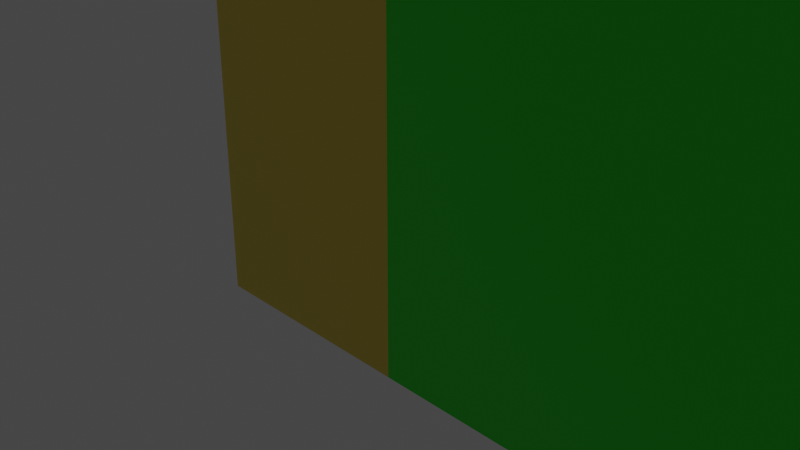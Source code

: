# Source: untitled.blend  (saved by Blender 2.92.15; exported with 4.5.12 LTS)
import bpy
from mathutils import Matrix  # noqa: F401  (used for matrix-valued properties, if any)

bpy.ops.wm.read_factory_settings(use_empty=True)
scene = bpy.context.scene
scene.name = 'Scene'

# ---- collections
col_collection = bpy.data.collections.new('Collection'); scene.collection.children.link(col_collection)
col_floor = bpy.data.collections.new('Floor'); scene.collection.children.link(col_floor)

# ---- materials (node trees are filled in below, after node groups)
mat_material_001 = bpy.data.materials.new('Material.001')
mat_material_001.alpha_threshold = 0.0
mat_material_001.use_transparent_shadow = False
mat_material_001.line_color = (0.0, 0.0, 0.0, 1.0)
mat_material = bpy.data.materials.new('Material')
mat_material.alpha_threshold = 0.0
mat_material.use_transparent_shadow = False
mat_material.line_color = (0.0, 0.0, 0.0, 1.0)
mat_material_002 = bpy.data.materials.new('Material.002')
mat_material_002.alpha_threshold = 0.0
mat_material_002.use_transparent_shadow = False
mat_material_002.line_color = (0.0, 0.0, 0.0, 1.0)
mat_material_003 = bpy.data.materials.new('Material.003')
mat_material_003.alpha_threshold = 0.0
mat_material_003.use_transparent_shadow = False
mat_material_003.line_color = (0.0, 0.0, 0.0, 1.0)
mat_material_005 = bpy.data.materials.new('Material.005')
mat_material_005.alpha_threshold = 0.0
mat_material_005.use_transparent_shadow = False
mat_material_005.line_color = (0.0, 0.0, 0.0, 1.0)
mat_material_006 = bpy.data.materials.new('Material.006')
mat_material_006.alpha_threshold = 0.0
mat_material_006.use_transparent_shadow = False
mat_material_006.line_color = (0.0, 0.0, 0.0, 1.0)
mat_material_007 = bpy.data.materials.new('Material.007')
mat_material_007.use_transparent_shadow = False
mat_material_004 = bpy.data.materials.new('Material.004')
mat_material_004.use_transparent_shadow = False

# ---- material node trees
mat_material_001.use_nodes = True; mat_material_001.node_tree.nodes.clear()
_N = mat_material_001.node_tree.nodes; _L = mat_material_001.node_tree.links
n0 = _N.new('ShaderNodeOutputMaterial'); n0.name = 'Material Output'; n0.location = (300, 300)
n1 = _N.new('ShaderNodeBsdfPrincipled'); n1.name = 'Principled BSDF'; n1.location = (10, 300)
n1.distribution = 'GGX'
n1.subsurface_method = 'BURLEY'
n1.inputs[0].default_value = (0.04321, 0.4407, 0.8, 1.0)
n1.inputs[2].default_value = 0.4
n1.inputs[3].default_value = 1.45
n1.inputs[27].default_value = (0.0, 0.0, 0.0, 1.0)
n1.inputs[28].default_value = 1.0
_L.new(n1.outputs[0], n0.inputs[0])
n0.is_active_output = True
mat_material.use_nodes = True; mat_material.node_tree.nodes.clear()
_N = mat_material.node_tree.nodes; _L = mat_material.node_tree.links
n0 = _N.new('ShaderNodeOutputMaterial'); n0.name = 'Material Output'; n0.location = (300, 300)
n1 = _N.new('ShaderNodeBsdfPrincipled'); n1.name = 'Principled BSDF'; n1.location = (10, 300)
n1.distribution = 'GGX'
n1.subsurface_method = 'BURLEY'
n1.inputs[0].default_value = (0.01266, 0.8, 0.009299, 1.0)
n1.inputs[2].default_value = 0.4
n1.inputs[3].default_value = 1.45
n1.inputs[27].default_value = (0.0, 0.0, 0.0, 1.0)
n1.inputs[28].default_value = 1.0
_L.new(n1.outputs[0], n0.inputs[0])
n0.is_active_output = True
mat_material_002.use_nodes = True; mat_material_002.node_tree.nodes.clear()
_N = mat_material_002.node_tree.nodes; _L = mat_material_002.node_tree.links
n0 = _N.new('ShaderNodeOutputMaterial'); n0.name = 'Material Output'; n0.location = (300, 300)
n1 = _N.new('ShaderNodeBsdfPrincipled'); n1.name = 'Principled BSDF'; n1.location = (10, 300)
n1.distribution = 'GGX'
n1.subsurface_method = 'BURLEY'
n1.inputs[0].default_value = (0.8, 0.633, 0.06711, 1.0)
n1.inputs[2].default_value = 0.4
n1.inputs[3].default_value = 1.45
n1.inputs[27].default_value = (0.0, 0.0, 0.0, 1.0)
n1.inputs[28].default_value = 1.0
_L.new(n1.outputs[0], n0.inputs[0])
n0.is_active_output = True
mat_material_003.use_nodes = True; mat_material_003.node_tree.nodes.clear()
_N = mat_material_003.node_tree.nodes; _L = mat_material_003.node_tree.links
n0 = _N.new('ShaderNodeOutputMaterial'); n0.name = 'Material Output'; n0.location = (300, 300)
n1 = _N.new('ShaderNodeBsdfPrincipled'); n1.name = 'Principled BSDF'; n1.location = (10, 300)
n1.distribution = 'GGX'
n1.subsurface_method = 'BURLEY'
n1.inputs[0].default_value = (0.8, 0.1478, 0.01667, 1.0)
n1.inputs[2].default_value = 0.4
n1.inputs[3].default_value = 1.45
n1.inputs[27].default_value = (0.0, 0.0, 0.0, 1.0)
n1.inputs[28].default_value = 1.0
_L.new(n1.outputs[0], n0.inputs[0])
n0.is_active_output = True
mat_material_005.use_nodes = True; mat_material_005.node_tree.nodes.clear()
_N = mat_material_005.node_tree.nodes; _L = mat_material_005.node_tree.links
n0 = _N.new('ShaderNodeOutputMaterial'); n0.name = 'Material Output'; n0.location = (300, 300)
n1 = _N.new('ShaderNodeBsdfPrincipled'); n1.name = 'Principled BSDF'; n1.location = (10, 300)
n1.distribution = 'GGX'
n1.subsurface_method = 'BURLEY'
n1.inputs[0].default_value = (0.002641, 0.1376, 0.01144, 1.0)
n1.inputs[2].default_value = 0.4
n1.inputs[3].default_value = 1.45
n1.inputs[27].default_value = (0.0, 0.0, 0.0, 1.0)
n1.inputs[28].default_value = 1.0
_L.new(n1.outputs[0], n0.inputs[0])
n0.is_active_output = True
mat_material_006.use_nodes = True; mat_material_006.node_tree.nodes.clear()
_N = mat_material_006.node_tree.nodes; _L = mat_material_006.node_tree.links
n0 = _N.new('ShaderNodeOutputMaterial'); n0.name = 'Material Output'; n0.location = (300, 300)
n1 = _N.new('ShaderNodeBsdfPrincipled'); n1.name = 'Principled BSDF'; n1.location = (10, 300)
n1.distribution = 'GGX'
n1.subsurface_method = 'BURLEY'
n1.inputs[0].default_value = (0.8, 0.3771, 0.6191, 1.0)
n1.inputs[2].default_value = 0.4
n1.inputs[3].default_value = 1.45
n1.inputs[27].default_value = (0.0, 0.0, 0.0, 1.0)
n1.inputs[28].default_value = 1.0
_L.new(n1.outputs[0], n0.inputs[0])
n0.is_active_output = True
mat_material_007.use_nodes = True; mat_material_007.node_tree.nodes.clear()
_N = mat_material_007.node_tree.nodes; _L = mat_material_007.node_tree.links
n0 = _N.new('ShaderNodeBsdfPrincipled'); n0.name = 'Principled BSDF'; n0.location = (10, 300)
n0.distribution = 'GGX'
n0.subsurface_method = 'BURLEY'
n0.inputs[0].default_value = (0.01784, 0.009366, 0.8, 1.0)
n0.inputs[3].default_value = 1.45
n0.inputs[27].default_value = (0.0, 0.0, 0.0, 1.0)
n0.inputs[28].default_value = 1.0
n1 = _N.new('ShaderNodeOutputMaterial'); n1.name = 'Material Output'; n1.location = (300, 300)
_L.new(n0.outputs[0], n1.inputs[0])
n1.is_active_output = True
mat_material_004.use_nodes = True; mat_material_004.node_tree.nodes.clear()
_N = mat_material_004.node_tree.nodes; _L = mat_material_004.node_tree.links
n0 = _N.new('ShaderNodeBsdfPrincipled'); n0.name = 'Principled BSDF'; n0.location = (10, 300)
n0.distribution = 'GGX'
n0.subsurface_method = 'BURLEY'
n0.inputs[0].default_value = (0.8, 0.02389, 0.03757, 1.0)
n0.inputs[3].default_value = 1.45
n0.inputs[27].default_value = (0.0, 0.0, 0.0, 1.0)
n0.inputs[28].default_value = 1.0
n1 = _N.new('ShaderNodeOutputMaterial'); n1.name = 'Material Output'; n1.location = (300, 300)
_L.new(n0.outputs[0], n1.inputs[0])
n1.is_active_output = True

# ---- world
world_world = bpy.data.worlds.new('World'); scene.world = world_world
world_world.use_nodes = True; world_world.node_tree.nodes.clear()
_N = world_world.node_tree.nodes; _L = world_world.node_tree.links
n0 = _N.new('ShaderNodeOutputWorld'); n0.name = 'World Output'; n0.location = (300, 300)
n1 = _N.new('ShaderNodeBackground'); n1.name = 'Background'; n1.location = (10, 300)
n1.inputs[0].default_value = (0.05088, 0.05088, 0.05088, 1.0)
_L.new(n1.outputs[0], n0.inputs[0])
n0.is_active_output = True
world_world.color = (0.05088, 0.05088, 0.05088)
world_world.use_sun_shadow = False
world_world.sun_shadow_jitter_overblur = 0.0

# ---- cameras
cam_camera = bpy.data.cameras.new('Camera')
cam_camera.clip_end = 100.0
cam_camera.ortho_scale = 7.314

# ---- lights
light_light = bpy.data.lights.new('Light', 'POINT')
light_light.transmission_factor = 0.0
light_light.energy = 1000.0
light_light.shadow_soft_size = 0.1
light_light.shadow_maximum_resolution = 0.006
light_light.use_absolute_resolution = True

# ---- meshes
me_cube = bpy.data.meshes.new('Cube')
me_cube.from_pydata([(0.0, 1.0, 4.0), (0.0, 1.0, -1.0), (0.0, -1.0, 4.0), (0.0, -1.0, -1.0), (-1.0, 1.0, 4.0), (-1.0, 1.0, -1.0), (-1.0, -1.0, 4.0), (-1.0, -1.0, -1.0), (1.0, 1.0, -1.0), (1.0, -1.0, -1.0)], [], [(0, 4, 6, 2), (3, 2, 6, 7), (7, 6, 4, 5), (5, 1, 3, 7), (1, 0, 2, 3), (5, 4, 0, 1), (1, 3, 9, 8)])
_uv = me_cube.uv_layers.new(name='UVMap')
_uv.uv.foreach_set('vector', [0.625, 0.5, 0.875, 0.5, 0.875, 0.75, 0.625, 0.75, 0.375, 0.75, 0.625, 0.75, 0.625, 1.0, 0.375, 1.0, 0.375, 0.0, 0.625, 0.0, 0.625, 0.25, 0.375, 0.25, 0.125, 0.5, 0.375, 0.5, 0.375, 0.75, 0.125, 0.75, 0.375, 0.5, 0.625, 0.5, 0.625, 0.75, 0.375, 0.75, 0.375, 0.25, 0.625, 0.25, 0.625, 0.5, 0.375, 0.5, 0.375, 0.5, 0.375, 0.75, 0.375, 0.75, 0.375, 0.5])
me_cube.materials.append(mat_material_001)
me_cube.use_remesh_preserve_volume = False
me_cube.use_remesh_preserve_attributes = False
me_cube.use_mirror_vertex_groups = False
me_cube.update()
me_cube_001 = bpy.data.meshes.new('Cube.001')
me_cube_001.from_pydata([(0.0, 1.0, 4.0), (0.0, 1.0, -1.0), (0.0, -1.0, 4.0), (0.0, -1.0, -1.0), (-1.0, 1.0, 4.0), (-1.0, 1.0, -1.0), (-1.0, -1.0, 4.0), (-1.0, -1.0, -1.0), (1.0, 1.0, -1.0), (1.0, -1.0, -1.0)], [], [(0, 4, 6, 2), (3, 2, 6, 7), (7, 6, 4, 5), (5, 1, 3, 7), (1, 0, 2, 3), (5, 4, 0, 1), (1, 3, 9, 8)])
_uv = me_cube_001.uv_layers.new(name='UVMap')
_uv.uv.foreach_set('vector', [0.625, 0.5, 0.875, 0.5, 0.875, 0.75, 0.625, 0.75, 0.375, 0.75, 0.625, 0.75, 0.625, 1.0, 0.375, 1.0, 0.375, 0.0, 0.625, 0.0, 0.625, 0.25, 0.375, 0.25, 0.125, 0.5, 0.375, 0.5, 0.375, 0.75, 0.125, 0.75, 0.375, 0.5, 0.625, 0.5, 0.625, 0.75, 0.375, 0.75, 0.375, 0.25, 0.625, 0.25, 0.625, 0.5, 0.375, 0.5, 0.375, 0.5, 0.375, 0.75, 0.375, 0.75, 0.375, 0.5])
me_cube_001.materials.append(mat_material)
me_cube_001.use_remesh_preserve_volume = False
me_cube_001.use_remesh_preserve_attributes = False
me_cube_001.use_mirror_vertex_groups = False
me_cube_001.update()
me_cube_002 = bpy.data.meshes.new('Cube.002')
me_cube_002.from_pydata([(0.0, 1.0, 4.0), (0.0, 1.0, -1.0), (0.0, -1.0, 4.0), (0.0, -1.0, -1.0), (-1.0, 1.0, 4.0), (-1.0, 1.0, -1.0), (-1.0, -1.0, 4.0), (-1.0, -1.0, -1.0), (-1.0, 0.0, -1.0), (-1.0, 0.0, 4.0), (1.0, 1.0, 4.0), (1.0, 1.0, -1.0), (1.0, 0.0, -1.0), (1.0, 0.0, 4.0), (0.0, -0.4939, 4.0), (0.4939, 0.0, 4.0), (0.0, 0.4939, 4.0), (-0.4939, 0.0, 4.0), (0.1446, -0.1446, 4.0), (0.4939, 0.0, -1.0), (0.0, -0.4939, -1.0), (-0.4939, 0.0, -1.0), (0.0, 0.4939, -1.0), (0.1446, -0.1446, -1.0), (1.0, -1.0, -1.0)], [], [(0, 16, 15, 13, 10), (3, 2, 6, 7), (8, 9, 4, 5), (5, 1, 22, 21, 8), (0, 4, 9, 17, 16), (5, 4, 0, 1), (1, 0, 10, 11), (7, 6, 9, 8), (15, 19, 12, 13), (19, 22, 1, 11, 12), (8, 21, 20, 3, 7), (14, 17, 9, 6, 2), (12, 11, 10, 13), (14, 18, 15, 16, 17), (19, 23, 20, 21, 22), (14, 20, 23, 18), (18, 23, 19, 15), (20, 14, 2, 3), (12, 19, 23, 20, 3, 24)])
_uv = me_cube_002.uv_layers.new(name='UVMap')
_uv.uv.foreach_set('vector', [0.625, 0.5, 0.625, 0.5633, 0.625, 0.625, 0.625, 0.625, 0.625, 0.5, 0.375, 0.75, 0.625, 0.75, 0.625, 1.0, 0.375, 1.0, 0.375, 0.125, 0.625, 0.125, 0.625, 0.25, 0.375, 0.25, 0.125, 0.5, 0.375, 0.5, 0.375, 0.5633, 0.2515, 0.625, 0.125, 0.625, 0.625, 0.5, 0.875, 0.5, 0.875, 0.625, 0.7485, 0.625, 0.625, 0.5633, 0.375, 0.25, 0.625, 0.25, 0.625, 0.5, 0.375, 0.5, 0.375, 0.5, 0.625, 0.5, 0.625, 0.5, 0.375, 0.5, 0.375, 0.0, 0.625, 0.0, 0.625, 0.125, 0.375, 0.125, 0.625, 0.625, 0.375, 0.625, 0.375, 0.625, 0.625, 0.625, 0.375, 0.625, 0.375, 0.5633, 0.375, 0.5, 0.375, 0.5, 0.375, 0.625, 0.125, 0.625, 0.2515, 0.625, 0.375, 0.6867, 0.375, 0.75, 0.125, 0.75, 0.625, 0.6867, 0.7485, 0.625, 0.875, 0.625, 0.875, 0.75, 0.625, 0.75, 0.375, 0.625, 0.375, 0.5, 0.625, 0.5, 0.625, 0.625, 0.625, 0.6867, 0.625, 0.6431, 0.625, 0.625, 0.625, 0.5633, 0.7485, 0.625, 0.375, 0.625, 0.375, 0.625, 0.375, 0.625, 0.2515, 0.625, 0.375, 0.5633, 0.625, 0.6867, 0.375, 0.6867, 0.375, 0.625, 0.625, 0.625, 0.625, 0.625, 0.375, 0.625, 0.375, 0.625, 0.625, 0.625, 0.375, 0.6867, 0.625, 0.6867, 0.625, 0.75, 0.375, 0.75, 0.0, 0.0, 0.0, 0.0, 0.0, 0.0, 0.0, 0.0, 0.0, 0.0, 0.0, 0.0])
me_cube_002.materials.append(mat_material_002)
me_cube_002.use_remesh_preserve_volume = False
me_cube_002.use_remesh_preserve_attributes = False
me_cube_002.use_mirror_vertex_groups = False
me_cube_002.update()
me_cube_003 = bpy.data.meshes.new('Cube.003')
me_cube_003.from_pydata([(0.0, 1.0, 4.0), (0.0, 1.0, -1.0), (0.0, -1.0, 4.0), (0.0, -1.0, -1.0), (-1.0, -1.0, 4.0), (-1.0, -1.0, -1.0), (-1.0, 0.0, -1.0), (0.0, 0.0, 4.0), (-1.0, 0.0, 4.0), (0.0, 0.0, -1.0), (1.0, 1.0, 4.0), (1.0, 1.0, -1.0), (1.0, 0.0, -1.0), (1.0, 0.0, 4.0), (-0.5024, 1.0, 4.0), (-1.0, 0.5024, 4.0), (-0.8543, 0.8543, 4.0), (-1.0, 0.5024, -1.0), (-0.5024, 1.0, -1.0), (-0.8543, 0.8543, -1.0), (1.0, 2.0, -1.0), (-1.0, 2.0, -1.0), (5.643e-07, 2.0, -1.0)], [], [(7, 8, 4, 2), (3, 2, 4, 5), (0, 14, 16, 15, 8, 7), (6, 9, 3, 5), (9, 7, 2, 3), (6, 8, 15, 17), (1, 0, 10, 11), (5, 4, 8, 6), (17, 19, 18, 1, 9, 6), (0, 7, 13, 10), (9, 1, 11, 12), (7, 9, 12, 13), (12, 11, 10, 13), (14, 18, 19, 16), (16, 19, 17, 15), (18, 14, 0, 1), (20, 11, 1, 22), (18, 1, 22, 21, 17, 19)])
_uv = me_cube_003.uv_layers.new(name='UVMap')
_uv.uv.foreach_set('vector', [0.625, 0.625, 0.875, 0.625, 0.875, 0.75, 0.625, 0.75, 0.375, 0.75, 0.625, 0.75, 0.625, 1.0, 0.375, 1.0, 0.625, 0.5, 0.7506, 0.5, 0.6962, 0.3394, 0.875, 0.5622, 0.875, 0.625, 0.625, 0.625, 0.125, 0.625, 0.375, 0.625, 0.375, 0.75, 0.125, 0.75, 0.375, 0.625, 0.625, 0.625, 0.625, 0.75, 0.375, 0.75, 0.375, 0.125, 0.625, 0.125, 0.625, 0.1878, 0.375, 0.1878, 0.375, 0.5, 0.625, 0.5, 0.625, 0.5, 0.375, 0.5, 0.375, 0.0, 0.625, 0.0, 0.625, 0.125, 0.375, 0.125, 0.125, 0.5622, 0.3038, 0.3394, 0.2494, 0.5, 0.375, 0.5, 0.375, 0.625, 0.125, 0.625, 0.625, 0.5, 0.625, 0.625, 0.625, 0.625, 0.625, 0.5, 0.375, 0.625, 0.375, 0.5, 0.375, 0.5, 0.375, 0.625, 0.625, 0.625, 0.375, 0.625, 0.375, 0.625, 0.625, 0.625, 0.375, 0.625, 0.375, 0.5, 0.625, 0.5, 0.625, 0.625, 0.625, 0.3744, 0.375, 0.3744, 0.3038, 0.3394, 0.6962, 0.3394, 0.6962, 0.3394, 0.3038, 0.3394, 0.375, 0.1878, 0.625, 0.1878, 0.375, 0.3744, 0.625, 0.3744, 0.625, 0.5, 0.375, 0.5, 0.0, 0.0, 0.0, 0.0, 0.0, 0.0, 0.0, 0.0, 0.0, 0.0, 0.0, 0.0, 0.0, 0.0, 0.0, 0.0, 0.0, 0.0, 0.0, 0.0])
me_cube_003.materials.append(mat_material_003)
me_cube_003.use_remesh_preserve_volume = False
me_cube_003.use_remesh_preserve_attributes = False
me_cube_003.use_mirror_vertex_groups = False
me_cube_003.update()
me_cube_004 = bpy.data.meshes.new('Cube.004')
me_cube_004.from_pydata([(0.0, 0.5, 3.0), (0.0, 0.5, 0.0), (0.0, -0.5, 3.0), (0.0, -0.5, 0.0), (-1.0, 0.5, 3.0), (-1.0, 0.5, 0.0), (-1.0, -0.5, 3.0), (-1.0, -0.5, 0.0), (1.0, 1.0, -1.0), (1.0, -1.0, -1.0), (-1.0, 1.0, -1.0), (-1.0, -1.0, -1.0), (0.0, 1.0, 4.0), (0.0, 1.0, -1.0), (-1.0, -1.0, 4.0), (0.0, -1.0, 4.0), (0.0, -1.0, -1.0), (-1.0, 1.0, 4.0)], [], [(12, 17, 14, 15), (16, 15, 14, 11), (0, 2, 6, 4), (10, 13, 16, 11), (1, 0, 4, 5), (10, 17, 12, 13), (13, 16, 9, 8), (7, 5, 10, 11), (0, 1, 13, 12), (6, 7, 11, 14), (3, 2, 15, 16), (5, 4, 17, 10), (2, 0, 12, 15), (4, 6, 14, 17), (1, 3, 16, 13), (2, 3, 7, 6), (3, 1, 5, 7)])
_uv = me_cube_004.uv_layers.new(name='UVMap')
_uv.uv.foreach_set('vector', [0.625, 0.5, 0.875, 0.5, 0.875, 0.75, 0.625, 0.75, 0.375, 0.75, 0.625, 0.75, 0.625, 1.0, 0.375, 1.0, 0.6, 0.5625, 0.6, 0.6875, 0.6, 0.0625, 0.6, 0.1875, 0.125, 0.5, 0.375, 0.5, 0.375, 0.75, 0.125, 0.75, 0.4, 0.5625, 0.6, 0.5625, 0.6, 0.1875, 0.4, 0.1875, 0.375, 0.25, 0.625, 0.25, 0.625, 0.5, 0.375, 0.5, 0.375, 0.5, 0.375, 0.75, 0.375, 0.75, 0.375, 0.5, 0.4, 0.0625, 0.4, 0.1875, 0.375, 0.25, 0.375, 0.0, 0.6, 0.5625, 0.4, 0.5625, 0.375, 0.5, 0.625, 0.5, 0.6, 0.0625, 0.4, 0.0625, 0.375, 0.0, 0.625, 0.0, 0.4, 0.6875, 0.6, 0.6875, 0.625, 0.75, 0.375, 0.75, 0.4, 0.1875, 0.6, 0.1875, 0.625, 0.25, 0.375, 0.25, 0.6, 0.6875, 0.6, 0.5625, 0.625, 0.5, 0.625, 0.75, 0.6, 0.1875, 0.6, 0.0625, 0.625, 0.0, 0.625, 0.25, 0.4, 0.5625, 0.4, 0.6875, 0.375, 0.75, 0.375, 0.5, 0.6, 0.6875, 0.4, 0.6875, 0.4, 0.0625, 0.6, 0.0625, 0.4, 0.6875, 0.4, 0.5625, 0.4, 0.1875, 0.4, 0.0625])
me_cube_004.materials.append(mat_material_005)
me_cube_004.use_remesh_preserve_volume = False
me_cube_004.use_remesh_preserve_attributes = False
me_cube_004.use_mirror_vertex_groups = False
me_cube_004.update()
me_cube_005 = bpy.data.meshes.new('Cube.005')
me_cube_005.from_pydata([(0.0, 0.5, 3.0), (0.0, 0.5, -1.0), (0.0, -0.5, 3.0), (0.0, -0.5, -1.0), (-1.0, 0.5, 3.0), (-1.0, 0.5, -1.0), (-1.0, -0.5, 3.0), (-1.0, -0.5, -1.0), (1.0, 1.0, -1.0), (1.0, -1.0, -1.0), (-1.0, 1.0, -1.0), (-1.0, -1.0, -1.0), (0.0, 1.0, 4.0), (0.0, 1.0, -1.0), (-1.0, -1.0, 4.0), (0.0, -1.0, 4.0), (0.0, -1.0, -1.0), (-1.0, 1.0, 4.0)], [], [(12, 17, 14, 15), (16, 15, 14, 11), (0, 2, 6, 4), (10, 13, 16, 11), (1, 0, 4, 5), (10, 17, 12, 13), (13, 16, 9, 8), (7, 5, 10, 11), (0, 1, 13, 12), (6, 7, 11, 14), (3, 2, 15, 16), (5, 4, 17, 10), (2, 0, 12, 15), (4, 6, 14, 17), (1, 3, 16, 13), (2, 3, 7, 6), (3, 1, 5, 7)])
_uv = me_cube_005.uv_layers.new(name='UVMap')
_uv.uv.foreach_set('vector', [0.625, 0.5, 0.875, 0.5, 0.875, 0.75, 0.625, 0.75, 0.375, 0.75, 0.625, 0.75, 0.625, 1.0, 0.375, 1.0, 0.6, 0.5625, 0.6, 0.6875, 0.6, 0.0625, 0.6, 0.1875, 0.125, 0.5, 0.375, 0.5, 0.375, 0.75, 0.125, 0.75, 0.4, 0.5625, 0.6, 0.5625, 0.6, 0.1875, 0.4, 0.1875, 0.375, 0.25, 0.625, 0.25, 0.625, 0.5, 0.375, 0.5, 0.375, 0.5, 0.375, 0.75, 0.375, 0.75, 0.375, 0.5, 0.4, 0.0625, 0.4, 0.1875, 0.375, 0.25, 0.375, 0.0, 0.6, 0.5625, 0.4, 0.5625, 0.375, 0.5, 0.625, 0.5, 0.6, 0.0625, 0.4, 0.0625, 0.375, 0.0, 0.625, 0.0, 0.4, 0.6875, 0.6, 0.6875, 0.625, 0.75, 0.375, 0.75, 0.4, 0.1875, 0.6, 0.1875, 0.625, 0.25, 0.375, 0.25, 0.6, 0.6875, 0.6, 0.5625, 0.625, 0.5, 0.625, 0.75, 0.6, 0.1875, 0.6, 0.0625, 0.625, 0.0, 0.625, 0.25, 0.4, 0.5625, 0.4, 0.6875, 0.375, 0.75, 0.375, 0.5, 0.6, 0.6875, 0.4, 0.6875, 0.4, 0.0625, 0.6, 0.0625, 0.4, 0.6875, 0.4, 0.5625, 0.4, 0.1875, 0.4, 0.0625])
me_cube_005.materials.append(mat_material_006)
me_cube_005.use_remesh_preserve_volume = False
me_cube_005.use_remesh_preserve_attributes = False
me_cube_005.use_mirror_vertex_groups = False
me_cube_005.update()
me_cube_006 = bpy.data.meshes.new('Cube.006')
me_cube_006.from_pydata([(0.0, 1.0, 4.0), (0.0, 1.0, -1.0), (0.0, -1.0, 4.0), (0.0, -1.0, -1.0), (-1.0, 1.0, 4.0), (-1.0, 1.0, -1.0), (-1.0, -1.0, 4.0), (-1.0, -1.0, -1.0), (1.0, 1.0, -1.0), (1.0, -1.0, -1.0)], [], [(0, 4, 6, 2), (3, 2, 6, 7), (7, 6, 4, 5), (5, 1, 3, 7), (1, 0, 2, 3), (5, 4, 0, 1), (1, 3, 9, 8)])
_uv = me_cube_006.uv_layers.new(name='UVMap')
_uv.uv.foreach_set('vector', [0.625, 0.5, 0.875, 0.5, 0.875, 0.75, 0.625, 0.75, 0.375, 0.75, 0.625, 0.75, 0.625, 1.0, 0.375, 1.0, 0.375, 0.0, 0.625, 0.0, 0.625, 0.25, 0.375, 0.25, 0.125, 0.5, 0.375, 0.5, 0.375, 0.75, 0.125, 0.75, 0.375, 0.5, 0.625, 0.5, 0.625, 0.75, 0.375, 0.75, 0.375, 0.25, 0.625, 0.25, 0.625, 0.5, 0.375, 0.5, 0.375, 0.5, 0.375, 0.75, 0.375, 0.75, 0.375, 0.5])
me_cube_006.materials.append(mat_material)
me_cube_006.use_remesh_preserve_volume = False
me_cube_006.use_remesh_preserve_attributes = False
me_cube_006.use_mirror_vertex_groups = False
me_cube_006.update()
me_plane_004 = bpy.data.meshes.new('Plane.004')
me_plane_004.from_pydata([(-1.0, -1.0, 0.0), (1.0, -1.0, 0.0), (-1.0, 1.0, 0.0), (1.0, 1.0, 0.0), (-0.5, -1.0, 0.0), (0.0, -1.0, 0.0), (0.5, -1.0, 0.0), (0.5, 1.0, 0.0), (0.0, 1.0, 0.0), (-0.5, 1.0, 0.0), (0.5, -1.0, 1.0), (1.0, -1.0, 1.0), (1.0, 1.0, 1.0), (0.5, 1.0, 1.0), (0.0, -1.0, 0.75), (0.5, -1.0, 0.75), (0.5, 1.0, 0.75), (0.0, 1.0, 0.75), (-0.5, -1.0, 0.5), (0.0, -1.0, 0.5), (0.0, 1.0, 0.5), (-0.5, 1.0, 0.5), (-1.0, 1.0, 0.25), (-1.0, -1.0, 0.25), (-0.5, 1.0, 0.25), (-0.5, -1.0, 0.25)], [], [(6, 1, 11, 10), (9, 2, 22, 24), (4, 5, 19, 18), (6, 7, 16, 15), (10, 11, 12, 13), (7, 6, 10, 13), (1, 3, 12, 11), (3, 7, 13, 12), (14, 15, 16, 17), (7, 8, 17, 16), (5, 6, 15, 14), (8, 5, 14, 17), (18, 19, 20, 21), (9, 4, 18, 21), (5, 8, 20, 19), (8, 9, 21, 20), (23, 25, 24, 22), (4, 9, 24, 25), (0, 4, 25, 23), (2, 0, 23, 22)])
_uv = me_plane_004.uv_layers.new(name='UVMap')
_uv.uv.foreach_set('vector', [0.0, 0.0, 0.0, 0.0, 0.0, 0.0, 0.0, 0.0, 0.0, 0.0, 0.0, 0.0, 0.0, 0.0, 0.0, 0.0, 0.0, 0.0, 0.0, 0.0, 0.0, 0.0, 0.0, 0.0, 0.75, 0.0, 0.75, 1.0, 0.75, 1.0, 0.75, 0.0, 0.75, 0.0, 1.0, 0.0, 1.0, 1.0, 0.75, 1.0, 0.75, 1.0, 0.75, 0.0, 0.75, 0.0, 0.75, 1.0, 0.0, 0.0, 0.0, 0.0, 0.0, 0.0, 0.0, 0.0, 0.0, 0.0, 0.0, 0.0, 0.0, 0.0, 0.0, 0.0, 0.5, 0.0, 0.75, 0.0, 0.75, 1.0, 0.5, 1.0, 0.0, 0.0, 0.0, 0.0, 0.0, 0.0, 0.0, 0.0, 0.0, 0.0, 0.0, 0.0, 0.0, 0.0, 0.0, 0.0, 0.5, 1.0, 0.5, 0.0, 0.5, 0.0, 0.5, 1.0, 0.25, 0.0, 0.5, 0.0, 0.5, 1.0, 0.25, 1.0, 0.25, 1.0, 0.25, 0.0, 0.25, 0.0, 0.25, 1.0, 0.5, 0.0, 0.5, 1.0, 0.5, 1.0, 0.5, 0.0, 0.0, 0.0, 0.0, 0.0, 0.0, 0.0, 0.0, 0.0, 0.0, 0.0, 0.25, 0.0, 0.25, 1.0, 0.0, 1.0, 0.25, 0.0, 0.25, 1.0, 0.25, 1.0, 0.25, 0.0, 0.0, 0.0, 0.0, 0.0, 0.0, 0.0, 0.0, 0.0, 0.0, 0.0, 0.0, 0.0, 0.0, 0.0, 0.0, 0.0])
me_plane_004.materials.append(mat_material_007)
me_plane_004.use_remesh_fix_poles = True
me_plane_004.use_remesh_preserve_attributes = False
me_plane_004.use_mirror_vertex_groups = False
me_plane_004.update()
me_plane = bpy.data.meshes.new('Plane')
me_plane.from_pydata([(-1.0, -1.0, 0.0), (1.0, -1.0, 0.0), (-1.0, 1.0, 0.0), (1.0, 1.0, 0.0)], [], [(0, 1, 3, 2)])
_uv = me_plane.uv_layers.new(name='UVMap')
_uv.uv.foreach_set('vector', [0.0, 0.0, 1.0, 0.0, 1.0, 1.0, 0.0, 1.0])
me_plane.materials.append(mat_material_004)
me_plane.use_remesh_fix_poles = True
me_plane.use_remesh_preserve_attributes = False
me_plane.use_mirror_vertex_groups = False
me_plane.update()
me_plane_003 = bpy.data.meshes.new('Plane.003')
me_plane_003.from_pydata([(-1.0, -1.0, 0.0), (1.0, -1.0, 0.0), (-1.0, 1.0, 0.0), (1.0, 1.0, 0.0)], [], [(0, 1, 3, 2)])
_uv = me_plane_003.uv_layers.new(name='UVMap')
_uv.uv.foreach_set('vector', [0.0, 0.0, 1.0, 0.0, 1.0, 1.0, 0.0, 1.0])
me_plane_003.materials.append(mat_material_004)
me_plane_003.use_remesh_fix_poles = True
me_plane_003.use_remesh_preserve_attributes = False
me_plane_003.use_mirror_vertex_groups = False
me_plane_003.update()

# ---- objects
ob_short_wall = bpy.data.objects.new('Short Wall', me_cube)
ob_light = bpy.data.objects.new('Light', light_light)
ob_camera = bpy.data.objects.new('Camera', cam_camera)
ob_long_wall_001 = bpy.data.objects.new('Long Wall.001', me_cube_001)
ob_inner_corner = bpy.data.objects.new('Inner corner', me_cube_002)
ob_exterior_corner = bpy.data.objects.new('Exterior corner', me_cube_003)
ob_window = bpy.data.objects.new('Window', me_cube_004)
ob_doorway = bpy.data.objects.new('Doorway', me_cube_005)
ob_long_wall_002 = bpy.data.objects.new('Long Wall.002', me_cube_006)
ob_stairs = bpy.data.objects.new('Stairs', me_plane_004)
ob_inner_corner_001 = bpy.data.objects.new('Inner corner.001', me_cube_002)
ob_long_wall_003 = bpy.data.objects.new('Long Wall.003', me_cube_001)
ob_window_001 = bpy.data.objects.new('Window.001', me_cube_004)
ob_inner_corner_002 = bpy.data.objects.new('Inner corner.002', me_cube_002)
ob_window_002 = bpy.data.objects.new('Window.002', me_cube_004)
ob_short_wall_001 = bpy.data.objects.new('Short Wall.001', me_cube)
ob_inner_corner_003 = bpy.data.objects.new('Inner corner.003', me_cube_002)
ob_stairs_001 = bpy.data.objects.new('Stairs.001', me_plane_004)
ob_long_wall_004 = bpy.data.objects.new('Long Wall.004', me_cube_001)
ob_long_wall_005 = bpy.data.objects.new('Long Wall.005', me_cube_001)
ob_long_wall_006 = bpy.data.objects.new('Long Wall.006', me_cube_001)
ob_long_wall_007 = bpy.data.objects.new('Long Wall.007', me_cube_001)
ob_stairs_002 = bpy.data.objects.new('Stairs.002', me_plane_004)
ob_stairs_003 = bpy.data.objects.new('Stairs.003', me_plane_004)
ob_stairs_004 = bpy.data.objects.new('Stairs.004', me_plane_004)
ob_floor_001 = bpy.data.objects.new('Floor.001', me_plane)
ob_floor_002 = bpy.data.objects.new('Floor.002', me_plane)
ob_floor_003 = bpy.data.objects.new('Floor.003', me_plane)
ob_floor_004 = bpy.data.objects.new('Floor.004', me_plane)
ob_floor_005 = bpy.data.objects.new('Floor.005', me_plane)
ob_floor_007 = bpy.data.objects.new('Floor.007', me_plane)
ob_floor_008 = bpy.data.objects.new('Floor.008', me_plane)
ob_floor_009 = bpy.data.objects.new('Floor.009', me_plane)
ob_floor_010 = bpy.data.objects.new('Floor.010', me_plane)
ob_floor_012 = bpy.data.objects.new('Floor.012', me_plane_003)
ob_floor_013 = bpy.data.objects.new('Floor.013', me_plane)
ob_floor_014 = bpy.data.objects.new('Floor.014', me_plane)
ob_floor_015 = bpy.data.objects.new('Floor.015', me_plane)
ob_floor_016 = bpy.data.objects.new('Floor.016', me_plane)
ob_floor_018 = bpy.data.objects.new('Floor.018', me_plane_003)
ob_floor_019 = bpy.data.objects.new('Floor.019', me_plane)
ob_floor_020 = bpy.data.objects.new('Floor.020', me_plane)
ob_floor_021 = bpy.data.objects.new('Floor.021', me_plane)
ob_floor_022 = bpy.data.objects.new('Floor.022', me_plane)
ob_floor_024 = bpy.data.objects.new('Floor.024', me_plane_003)
ob_floor_006 = bpy.data.objects.new('Floor.006', me_plane)
ob_floor_011 = bpy.data.objects.new('Floor.011', me_plane)

# ---- transforms, parenting, visibility, modifiers, constraints
ob_short_wall.location = (1.0, 1.0, 1.0)
ob_short_wall.lock_rotations_4d = False
ob_short_wall.empty_display_type = 'ARROWS'
ob_short_wall.lineart.crease_threshold = 0.0
ob_light.location = (4.076, 1.005, 5.904)
ob_light.rotation_euler = (0.6503, 0.05522, 1.866)
ob_light.lock_rotations_4d = False
ob_light.empty_display_type = 'ARROWS'
ob_light.color = (0.0, 0.0, 0.0, 0.0)
ob_light.lineart.crease_threshold = 0.0
ob_camera.location = (7.359, -6.926, 4.958)
ob_camera.rotation_euler = (1.109, 0.0, 0.8149)
ob_camera.lock_rotations_4d = False
ob_camera.empty_display_type = 'ARROWS'
ob_camera.color = (0.0, 0.0, 0.0, 0.0)
ob_camera.display_type = 'WIRE'
ob_camera.lineart.crease_threshold = 0.0
ob_long_wall_001.location = (1.0, 4.0, 1.0)
ob_long_wall_001.scale = (1.0, -2.0, 1.0)
ob_long_wall_001.lock_rotations_4d = False
ob_long_wall_001.empty_display_type = 'ARROWS'
ob_long_wall_001.lineart.crease_threshold = 0.0
ob_inner_corner.location = (1.0, 11.0, 1.0)
ob_inner_corner.lock_rotations_4d = False
ob_inner_corner.empty_display_type = 'ARROWS'
ob_inner_corner.lineart.crease_threshold = 0.0
ob_exterior_corner.location = (12.0, 7.0, 1.0)
ob_exterior_corner.rotation_euler = (0.0, -0.0, 7.854)
ob_exterior_corner.scale = (-1.0, 1.0, 1.0)
ob_exterior_corner.lock_rotations_4d = False
ob_exterior_corner.empty_display_type = 'ARROWS'
ob_exterior_corner.lineart.crease_threshold = 0.0
ob_window.location = (1.0, 8.0, 1.0)
ob_window.scale = (1.0, -2.0, 1.0)
ob_window.lock_rotations_4d = False
ob_window.empty_display_type = 'ARROWS'
ob_window.lineart.crease_threshold = 0.0
ob_doorway.location = (4.0, 11.0, 1.0)
ob_doorway.rotation_euler = (0.0, -0.0, -1.571)
ob_doorway.scale = (1.0, -2.0, 1.0)
ob_doorway.lock_rotations_4d = False
ob_doorway.empty_display_type = 'ARROWS'
ob_doorway.lineart.crease_threshold = 0.0
ob_long_wall_002.location = (8.0, 11.0, 1.0)
ob_long_wall_002.rotation_euler = (0.0, -0.0, -1.571)
ob_long_wall_002.scale = (1.0, -2.0, 1.0)
ob_long_wall_002.lock_rotations_4d = False
ob_long_wall_002.empty_display_type = 'ARROWS'
ob_long_wall_002.lineart.crease_threshold = 0.0
ob_stairs.location = (11.0, 9.0, -1.0)
ob_stairs.rotation_euler = (0.0, -0.0, 3.142)
ob_stairs.lineart.crease_threshold = 0.0
ob_inner_corner_001.location = (1.0, -1.0, 1.0)
ob_inner_corner_001.rotation_euler = (0.0, -0.0, 1.571)
ob_inner_corner_001.lock_rotations_4d = False
ob_inner_corner_001.empty_display_type = 'ARROWS'
ob_inner_corner_001.lineart.crease_threshold = 0.0
ob_long_wall_003.location = (4.0, -1.0, 1.0)
ob_long_wall_003.rotation_euler = (0.0, -0.0, 1.571)
ob_long_wall_003.scale = (1.0, -2.0, 1.0)
ob_long_wall_003.lock_rotations_4d = False
ob_long_wall_003.empty_display_type = 'ARROWS'
ob_long_wall_003.lineart.crease_threshold = 0.0
ob_window_001.location = (8.0, -1.0, 1.0)
ob_window_001.rotation_euler = (0.0, -0.0, 1.571)
ob_window_001.scale = (1.0, -2.0, 1.0)
ob_window_001.lock_rotations_4d = False
ob_window_001.empty_display_type = 'ARROWS'
ob_window_001.lineart.crease_threshold = 0.0
ob_inner_corner_002.location = (11.0, -1.0, 1.0)
ob_inner_corner_002.rotation_euler = (0.0, -0.0, 3.142)
ob_inner_corner_002.lock_rotations_4d = False
ob_inner_corner_002.empty_display_type = 'ARROWS'
ob_inner_corner_002.lineart.crease_threshold = 0.0
ob_window_002.location = (11.0, 2.0, 1.0)
ob_window_002.rotation_euler = (0.0, -0.0, 3.142)
ob_window_002.scale = (1.0, -2.0, 1.0)
ob_window_002.lock_rotations_4d = False
ob_window_002.empty_display_type = 'ARROWS'
ob_window_002.lineart.crease_threshold = 0.0
ob_short_wall_001.location = (11.0, 5.0, 1.0)
ob_short_wall_001.rotation_euler = (0.0, -0.0, 3.142)
ob_short_wall_001.lock_rotations_4d = False
ob_short_wall_001.empty_display_type = 'ARROWS'
ob_short_wall_001.lineart.crease_threshold = 0.0
ob_inner_corner_003.location = (11.0, 11.0, 1.0)
ob_inner_corner_003.rotation_euler = (0.0, -0.0, -1.571)
ob_inner_corner_003.lock_rotations_4d = False
ob_inner_corner_003.empty_display_type = 'ARROWS'
ob_inner_corner_003.lineart.crease_threshold = 0.0
ob_stairs_001.location = (13.0, 9.0, -2.0)
ob_stairs_001.rotation_euler = (0.0, -0.0, 3.142)
ob_stairs_001.lineart.crease_threshold = 0.0
ob_long_wall_004.location = (12.0, 8.0, -4.0)
ob_long_wall_004.rotation_euler = (0.0, -0.0, 1.571)
ob_long_wall_004.scale = (1.0, -2.0, 1.0)
ob_long_wall_004.lock_rotations_4d = False
ob_long_wall_004.empty_display_type = 'ARROWS'
ob_long_wall_004.lineart.crease_threshold = 0.0
ob_long_wall_005.location = (16.0, 8.0, -4.0)
ob_long_wall_005.rotation_euler = (0.0, -0.0, 1.571)
ob_long_wall_005.scale = (1.0, -2.0, 1.0)
ob_long_wall_005.lock_rotations_4d = False
ob_long_wall_005.empty_display_type = 'ARROWS'
ob_long_wall_005.lineart.crease_threshold = 0.0
ob_long_wall_006.location = (16.0, 10.0, -4.0)
ob_long_wall_006.rotation_euler = (0.0, -0.0, 4.712)
ob_long_wall_006.scale = (1.0, -2.0, 1.0)
ob_long_wall_006.lock_rotations_4d = False
ob_long_wall_006.empty_display_type = 'ARROWS'
ob_long_wall_006.lineart.crease_threshold = 0.0
ob_long_wall_007.location = (12.0, 10.0, -4.0)
ob_long_wall_007.rotation_euler = (0.0, -0.0, 4.712)
ob_long_wall_007.scale = (1.0, -2.0, 1.0)
ob_long_wall_007.lock_rotations_4d = False
ob_long_wall_007.empty_display_type = 'ARROWS'
ob_long_wall_007.lineart.crease_threshold = 0.0
ob_stairs_002.location = (15.0, 9.0, -3.0)
ob_stairs_002.rotation_euler = (0.0, -0.0, 3.142)
ob_stairs_002.lineart.crease_threshold = 0.0
ob_stairs_003.location = (17.0, 9.0, -4.0)
ob_stairs_003.rotation_euler = (0.0, -0.0, 3.142)
ob_stairs_003.lineart.crease_threshold = 0.0
ob_stairs_004.location = (19.0, 9.0, -5.0)
ob_stairs_004.rotation_euler = (0.0, -0.0, 3.142)
ob_stairs_004.lineart.crease_threshold = 0.0
ob_floor_001.location = (3.0, 1.0, 0.0)
ob_floor_001.lineart.crease_threshold = 0.0
ob_floor_002.location = (3.0, 3.0, 0.0)
ob_floor_002.lineart.crease_threshold = 0.0
ob_floor_003.location = (3.0, 5.0, 0.0)
ob_floor_003.lineart.crease_threshold = 0.0
ob_floor_004.location = (3.0, 7.0, 0.0)
ob_floor_004.lineart.crease_threshold = 0.0
ob_floor_005.location = (3.0, 9.0, 0.0)
ob_floor_005.lineart.crease_threshold = 0.0
ob_floor_007.location = (5.0, 1.0, 0.0)
ob_floor_007.lineart.crease_threshold = 0.0
ob_floor_008.location = (5.0, 3.0, 0.0)
ob_floor_008.lineart.crease_threshold = 0.0
ob_floor_009.location = (5.0, 5.0, 0.0)
ob_floor_009.lineart.crease_threshold = 0.0
ob_floor_010.location = (5.0, 7.0, 0.0)
ob_floor_010.lineart.crease_threshold = 0.0
ob_floor_012.location = (5.0, 9.0, 0.0)
ob_floor_012.lineart.crease_threshold = 0.0
ob_floor_013.location = (7.0, 1.0, 0.0)
ob_floor_013.lineart.crease_threshold = 0.0
ob_floor_014.location = (7.0, 3.0, 0.0)
ob_floor_014.lineart.crease_threshold = 0.0
ob_floor_015.location = (7.0, 5.0, 0.0)
ob_floor_015.lineart.crease_threshold = 0.0
ob_floor_016.location = (7.0, 7.0, 0.0)
ob_floor_016.lineart.crease_threshold = 0.0
ob_floor_018.location = (7.0, 9.0, 0.0)
ob_floor_018.lineart.crease_threshold = 0.0
ob_floor_019.location = (9.0, 1.0, 0.0)
ob_floor_019.lineart.crease_threshold = 0.0
ob_floor_020.location = (9.0, 3.0, 0.0)
ob_floor_020.lineart.crease_threshold = 0.0
ob_floor_021.location = (9.0, 5.0, 0.0)
ob_floor_021.lineart.crease_threshold = 0.0
ob_floor_022.location = (9.0, 7.0, 0.0)
ob_floor_022.lineart.crease_threshold = 0.0
ob_floor_024.location = (9.0, 9.0, 0.0)
ob_floor_024.lineart.crease_threshold = 0.0
ob_floor_006.location = (19.0, 8.0, -5.0)
ob_floor_006.lineart.crease_threshold = 0.0
ob_floor_011.location = (19.0, 10.0, -5.0)
ob_floor_011.lineart.crease_threshold = 0.0

# ---- collection membership
col_collection.objects.link(ob_short_wall)
col_collection.objects.link(ob_light)
col_collection.objects.link(ob_camera)
col_collection.objects.link(ob_long_wall_001)
col_collection.objects.link(ob_inner_corner)
col_collection.objects.link(ob_exterior_corner)
col_collection.objects.link(ob_window)
col_collection.objects.link(ob_doorway)
col_collection.objects.link(ob_long_wall_002)
col_collection.objects.link(ob_stairs)
col_collection.objects.link(ob_inner_corner_001)
col_collection.objects.link(ob_long_wall_003)
col_collection.objects.link(ob_window_001)
col_collection.objects.link(ob_inner_corner_002)
col_collection.objects.link(ob_window_002)
col_collection.objects.link(ob_short_wall_001)
col_collection.objects.link(ob_inner_corner_003)
col_collection.objects.link(ob_stairs_001)
col_collection.objects.link(ob_long_wall_004)
col_collection.objects.link(ob_long_wall_005)
col_collection.objects.link(ob_long_wall_006)
col_collection.objects.link(ob_long_wall_007)
col_collection.objects.link(ob_stairs_002)
col_collection.objects.link(ob_stairs_003)
col_collection.objects.link(ob_stairs_004)
col_floor.objects.link(ob_floor_001)
col_floor.objects.link(ob_floor_002)
col_floor.objects.link(ob_floor_003)
col_floor.objects.link(ob_floor_004)
col_floor.objects.link(ob_floor_005)
col_floor.objects.link(ob_floor_007)
col_floor.objects.link(ob_floor_008)
col_floor.objects.link(ob_floor_009)
col_floor.objects.link(ob_floor_010)
col_floor.objects.link(ob_floor_012)
col_floor.objects.link(ob_floor_013)
col_floor.objects.link(ob_floor_014)
col_floor.objects.link(ob_floor_015)
col_floor.objects.link(ob_floor_016)
col_floor.objects.link(ob_floor_018)
col_floor.objects.link(ob_floor_019)
col_floor.objects.link(ob_floor_020)
col_floor.objects.link(ob_floor_021)
col_floor.objects.link(ob_floor_022)
col_floor.objects.link(ob_floor_024)
col_floor.objects.link(ob_floor_006)
col_floor.objects.link(ob_floor_011)

# ---- scene / render settings (as saved in the file)
scene.camera = ob_camera
scene.frame_start = 1; scene.frame_end = 250; scene.frame_set(1)
scene.render.engine = 'BLENDER_EEVEE_NEXT'
scene.cycles.use_denoising = False
scene.cycles.samples = 128
scene.cycles.sampling_pattern = 'TABULATED_SOBOL'
scene.cycles.use_adaptive_sampling = False
scene.cycles.use_light_tree = False
scene.view_settings.view_transform = 'Filmic'
bpy.context.view_layer.update()
